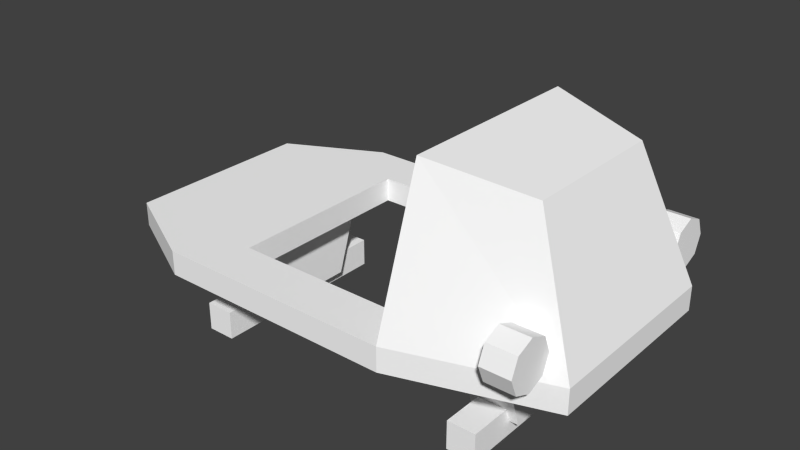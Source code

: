 # Source: drawer1.blend  (saved by Blender 2.71.3; exported with 4.5.12 LTS)
import bpy
from mathutils import Matrix  # noqa: F401  (used for matrix-valued properties, if any)

bpy.ops.wm.read_factory_settings(use_empty=True)
scene = bpy.context.scene
scene.name = 'Scene'

# ---- collections
col_collection_1 = bpy.data.collections.new('Collection 1'); scene.collection.children.link(col_collection_1)

# ---- materials (node trees are filled in below, after node groups)
mat_colobotmesh_mat_1 = bpy.data.materials.new('ColobotMesh_mat_1')
mat_colobotmesh_mat_1.alpha_threshold = 0.0
mat_colobotmesh_mat_1.use_transparent_shadow = False
mat_colobotmesh_mat_1.diffuse_color = (1.0, 1.0, 1.0, 1.0)
mat_colobotmesh_mat_1.specular_color = (0.0, 0.0, 0.0)
mat_colobotmesh_mat_1.roughness = 0.5

# ---- material node trees

# ---- world
world_world = bpy.data.worlds.new('World'); scene.world = world_world
world_world.color = (0.05088, 0.05088, 0.05088)
world_world.use_sun_shadow = False
world_world.sun_shadow_jitter_overblur = 0.0
world_world.cycles.sampling_method = 'MANUAL'
world_world.cycles.sample_map_resolution = 256

# ---- meshes
me_colobotmesh = bpy.data.meshes.new('ColobotMesh_')
me_colobotmesh.from_pydata([(2.0, 6.0, -2.0), (5.0, 3.0, -2.0), (2.0, 3.0, -3.0), (4.0, 5.656, -1.5), (5.0, 2.5, -2.0), (4.6, 3.854, 2.858), (2.7, 1.3, -2.0), (2.7, 0.7, -2.0), (-3.308, 0.7, 2.0), (2.49, 2.5, 1.5), (-2.493, 2.5, -1.5), (-2.493, 2.5, 1.5), (4.6, 3.854, 2.151), (4.0, 3.854, 2.151), (4.6, 3.5, 2.005), (4.6, 3.5, 2.505), (4.6, 3.0, 2.505), (3.49, 2.5, 1.5), (-3.0, 2.5, -3.0), (2.0, 2.5, -2.0), (4.6, 4.0, 2.505), (2.0, 2.5, 2.0), (-2.0, 3.0, -2.0), (2.0, 3.0, -2.0), (-2.0, 3.0, 2.0), (2.7, 0.7, 2.0), (4.0, 5.656, 1.5), (2.0, 6.0, 2.0), (4.0, 3.5, -2.5), (4.0, 3.0, -2.5), (4.0, 3.5, -2.0), (5.0, 2.5, 2.0), (2.0, 2.5, 3.0), (-2.0, 2.5, 2.0), (2.0, 3.0, 2.0), (-2.0, 2.5, -2.0), (4.0, 3.146, -2.146), (4.6, 3.854, -2.146), (-5.0, 2.5, -2.0), (2.0, 2.5, -3.0), (-3.0, 3.0, -3.0), (4.6, 4.0, -2.5), (4.0, 3.854, -2.146), (4.6, 3.854, -2.854), (4.0, 4.0, -2.5), (4.0, 3.854, -2.854), (3.3, 1.3, 2.0), (3.3, 0.7, 2.0), (3.3, 0.7, -2.0), (3.3, 1.3, -2.0), (2.7, 1.3, 2.0), (-5.0, 3.0, -2.0), (-3.308, 1.3, -2.0), (4.6, 3.5, 3.005), (4.0, 3.5, 3.005), (4.0, 3.146, -2.854), (4.6, 3.0, -2.5), (4.6, 3.146, -2.146), (-2.708, 0.7, -2.0), (-2.708, 1.3, 2.0), (-2.708, 1.3, -2.0), (-3.308, 1.3, 2.0), (-2.708, 0.7, 2.0), (-3.308, 0.7, -2.0), (4.6, 3.5, -3.0), (4.6, 3.146, -2.854), (4.0, 3.5, -3.0), (4.0, 3.146, 2.151), (4.0, 3.5, 2.505), (4.0, 3.146, 2.858), (-2.493, 1.0, -1.0), (-3.493, 2.5, -1.5), (-3.493, 2.5, 1.5), (-3.493, 1.0, -1.0), (-3.493, 1.0, 1.0), (4.0, 3.854, 2.858), (4.0, 4.0, 2.505), (4.0, 3.5, 2.005), (4.6, 3.146, 2.151), (3.49, 1.0, 1.0), (2.49, 1.0, 1.0), (2.49, 2.5, -1.5), (3.49, 2.5, -1.5), (3.49, 1.0, -1.0), (-3.0, 3.0, 3.0), (-3.0, 2.5, 3.0), (2.0, 3.0, 3.0), (-5.0, 3.0, 2.0), (-5.0, 2.5, 2.0), (-2.493, 1.0, 1.0), (4.0, 3.0, 2.505), (4.6, 3.146, 2.858), (4.6, 3.5, -2.5), (4.6, 3.5, -2.0), (5.0, 3.0, 2.0), (2.49, 1.0, -1.0)], [], [(46, 47, 48), (48, 49, 46), (81, 82, 83), (64, 65, 66), (65, 55, 66), (43, 45, 44), (75, 76, 68), (26, 3, 0), (0, 27, 26), (3, 1, 2), (2, 0, 3), (26, 94, 1), (1, 3, 26), (27, 86, 94), (94, 26, 27), (0, 2, 86), (86, 27, 0), (47, 25, 7), (7, 48, 47), (46, 49, 6), (6, 50, 46), (49, 48, 7), (7, 6, 49), (50, 25, 47), (47, 46, 50), (6, 7, 25), (25, 50, 6), (62, 8, 63), (63, 58, 62), (59, 60, 52), (52, 61, 59), (60, 58, 63), (63, 52, 60), (59, 62, 58), (58, 60, 59), (61, 8, 62), (62, 59, 61), (52, 63, 8), (8, 61, 52), (51, 38, 88), (87, 51, 88), (40, 18, 38), (51, 40, 38), (2, 39, 18), (40, 2, 18), (1, 4, 39), (2, 1, 39), (94, 31, 4), (1, 94, 4), (86, 32, 31), (94, 86, 31), (84, 85, 32), (86, 84, 32), (87, 88, 85), (84, 87, 85), (23, 19, 21), (34, 23, 21), (22, 35, 19), (23, 22, 19), (24, 33, 35), (22, 24, 35), (34, 21, 33), (24, 34, 33), (88, 38, 35), (38, 18, 35), (35, 33, 88), (88, 33, 85), (85, 33, 32), (33, 21, 32), (18, 39, 35), (35, 39, 19), (39, 4, 19), (32, 21, 31), (31, 21, 4), (21, 19, 4), (51, 87, 22), (40, 51, 22), (24, 22, 87), (24, 87, 84), (24, 84, 86), (34, 24, 86), (2, 40, 22), (2, 22, 23), (1, 2, 23), (34, 86, 94), (34, 94, 1), (23, 34, 1), (82, 17, 79), (79, 83, 82), (81, 95, 80), (80, 9, 81), (95, 83, 79), (79, 80, 95), (83, 95, 81), (80, 79, 17), (17, 9, 80), (10, 11, 89), (89, 70, 10), (71, 73, 74), (74, 72, 71), (73, 70, 89), (89, 74, 73), (71, 10, 70), (70, 73, 71), (74, 89, 11), (11, 72, 74), (66, 55, 28), (55, 29, 28), (29, 36, 28), (36, 30, 28), (30, 42, 28), (42, 44, 28), (44, 45, 28), (45, 66, 28), (65, 56, 55), (56, 29, 55), (56, 57, 29), (57, 36, 29), (57, 93, 36), (93, 30, 36), (93, 37, 30), (37, 42, 30), (37, 41, 42), (41, 44, 42), (41, 43, 44), (43, 64, 45), (64, 66, 45), (65, 64, 92), (56, 65, 92), (57, 56, 92), (93, 57, 92), (37, 93, 92), (41, 37, 92), (43, 41, 92), (64, 43, 92), (77, 67, 68), (67, 90, 68), (90, 69, 68), (69, 54, 68), (54, 75, 68), (76, 13, 68), (13, 77, 68), (14, 78, 77), (78, 67, 77), (78, 16, 67), (16, 90, 67), (16, 91, 90), (91, 69, 90), (91, 53, 69), (53, 54, 69), (53, 5, 54), (5, 75, 54), (5, 20, 75), (20, 76, 75), (20, 12, 76), (12, 13, 76), (12, 14, 13), (14, 77, 13), (78, 14, 15), (16, 78, 15), (91, 16, 15), (53, 91, 15), (5, 53, 15), (20, 5, 15), (12, 20, 15), (14, 12, 15)])
_uv = me_colobotmesh.uv_layers.new(name='UV_1')
_uv.uv.foreach_set('vector', [0.373, 0.623, 0.373, 0.5957, 0.0332, 0.5957, 0.0332, 0.5957, 0.0332, 0.623, 0.373, 0.623, 0.001953, 0.623, 0.001953, 0.623, 0.0293, 0.377, 0.623, 0.9707, 0.623, 0.998, 0.5488, 0.9707, 0.623, 0.998, 0.5488, 0.998, 0.5488, 0.9707, 0.623, 0.9707, 0.5488, 0.9707, 0.5488, 0.998, 0.5186, 0.9717, 0.5117, 0.9746, 0.5117, 0.9648, 0.998, 0.5532, 0.998, 0.5093, 0.752, 0.502, 0.752, 0.502, 0.752, 0.5605, 0.998, 0.5532, 0.916, 0.8376, 0.998, 0.5645, 0.752, 0.5645, 0.752, 0.5645, 0.752, 0.873, 0.916, 0.8376, 0.7017, 0.8105, 0.748, 0.5645, 0.377, 0.5645, 0.377, 0.5645, 0.4233, 0.8105, 0.7017, 0.8105, 0.752, 0.873, 0.752, 0.5645, 0.998, 0.5645, 0.998, 0.5645, 0.916, 0.8376, 0.752, 0.873, 0.0638, 0.8105, 0.001953, 0.627, 0.373, 0.627, 0.373, 0.627, 0.3112, 0.8105, 0.0638, 0.8105, 0.373, 0.623, 0.373, 0.5957, 0.0332, 0.5957, 0.0332, 0.5957, 0.0332, 0.623, 0.373, 0.623, 0.373, 0.623, 0.0332, 0.623, 0.0332, 0.5957, 0.0332, 0.5957, 0.373, 0.5957, 0.373, 0.623, 0.5215, 0.9512, 0.5215, 0.9316, 0.502, 0.9316, 0.502, 0.9316, 0.502, 0.9512, 0.5215, 0.9512, 0.502, 0.9512, 0.502, 0.9316, 0.5215, 0.9316, 0.5215, 0.9316, 0.5215, 0.9512, 0.502, 0.9512, 0.0332, 0.623, 0.0332, 0.5957, 0.373, 0.5957, 0.373, 0.5957, 0.373, 0.623, 0.0332, 0.623, 0.373, 0.623, 0.373, 0.5957, 0.0332, 0.5957, 0.0332, 0.5957, 0.0332, 0.623, 0.373, 0.623, 0.373, 0.623, 0.0332, 0.623, 0.0332, 0.5957, 0.0332, 0.5957, 0.373, 0.5957, 0.373, 0.623, 0.5215, 0.9512, 0.5215, 0.9316, 0.502, 0.9316, 0.502, 0.9316, 0.502, 0.9512, 0.5215, 0.9512, 0.373, 0.623, 0.373, 0.5957, 0.0332, 0.5957, 0.0332, 0.5957, 0.0332, 0.623, 0.373, 0.623, 0.502, 0.9512, 0.502, 0.9316, 0.5215, 0.9316, 0.5215, 0.9316, 0.5215, 0.9512, 0.502, 0.9512, 0.0332, 0.623, 0.0332, 0.5957, 0.373, 0.5957, 0.373, 0.5957, 0.373, 0.623, 0.0332, 0.623, 0.627, 0.873, 0.627, 0.8145, 0.748, 0.8145, 0.748, 0.873, 0.627, 0.873, 0.748, 0.8145, 0.627, 0.873, 0.627, 0.8145, 0.748, 0.8145, 0.748, 0.873, 0.627, 0.873, 0.748, 0.8145, 0.623, 0.873, 0.623, 0.8145, 0.001953, 0.8145, 0.001953, 0.873, 0.623, 0.873, 0.001953, 0.8145, 0.748, 0.873, 0.748, 0.8145, 0.627, 0.8145, 0.627, 0.873, 0.748, 0.873, 0.627, 0.8145, 0.748, 0.873, 0.748, 0.8145, 0.627, 0.8145, 0.627, 0.873, 0.748, 0.873, 0.627, 0.8145, 0.748, 0.873, 0.748, 0.8145, 0.627, 0.8145, 0.627, 0.873, 0.748, 0.873, 0.627, 0.8145, 0.001953, 0.873, 0.001953, 0.8145, 0.623, 0.8145, 0.623, 0.873, 0.001953, 0.873, 0.623, 0.8145, 0.627, 0.873, 0.627, 0.8145, 0.748, 0.8145, 0.748, 0.873, 0.627, 0.873, 0.748, 0.8145, 0.627, 0.873, 0.627, 0.8145, 0.748, 0.8145, 0.748, 0.873, 0.627, 0.873, 0.748, 0.8145, 0.627, 0.873, 0.627, 0.8145, 0.748, 0.8145, 0.748, 0.873, 0.627, 0.873, 0.748, 0.8145, 0.748, 0.873, 0.748, 0.8145, 0.627, 0.8145, 0.627, 0.873, 0.748, 0.873, 0.627, 0.8145, 0.748, 0.873, 0.748, 0.8145, 0.627, 0.8145, 0.627, 0.873, 0.748, 0.873, 0.627, 0.8145, 0.5182, 0.9851, 0.5052, 0.9851, 0.5052, 0.9851, 0.5052, 0.9851, 0.502, 0.9851, 0.5052, 0.9851, 0.5052, 0.9851, 0.5182, 0.9851, 0.5182, 0.9851, 0.5182, 0.9851, 0.5182, 0.9851, 0.5215, 0.9851, 0.5215, 0.9851, 0.5182, 0.9851, 0.5215, 0.9851, 0.5182, 0.9851, 0.5182, 0.9851, 0.5215, 0.9851, 0.502, 0.9851, 0.502, 0.9851, 0.5052, 0.9851, 0.5052, 0.9851, 0.502, 0.9851, 0.5052, 0.9851, 0.502, 0.9851, 0.5052, 0.9851, 0.5052, 0.9851, 0.5215, 0.9851, 0.5182, 0.9851, 0.5182, 0.9851, 0.5182, 0.9851, 0.5182, 0.9851, 0.5052, 0.9851, 0.5182, 0.9851, 0.5052, 0.9851, 0.5052, 0.9851, 0.5052, 0.987, 0.5182, 0.987, 0.5052, 0.987, 0.502, 0.987, 0.5052, 0.987, 0.5052, 0.987, 0.5182, 0.987, 0.5052, 0.987, 0.5182, 0.987, 0.5182, 0.987, 0.5182, 0.987, 0.5215, 0.987, 0.5182, 0.987, 0.5215, 0.987, 0.5215, 0.987, 0.5182, 0.987, 0.5182, 0.987, 0.5215, 0.987, 0.502, 0.987, 0.502, 0.987, 0.5052, 0.987, 0.502, 0.987, 0.5052, 0.987, 0.5052, 0.987, 0.5052, 0.987, 0.502, 0.987, 0.5052, 0.987, 0.5182, 0.987, 0.5215, 0.987, 0.5182, 0.987, 0.5182, 0.987, 0.5182, 0.987, 0.5052, 0.987, 0.5052, 0.987, 0.5182, 0.987, 0.5052, 0.987, 0.001953, 0.623, 0.0293, 0.623, 0.02474, 0.377, 0.02474, 0.377, 0.00651, 0.377, 0.001953, 0.623, 0.001953, 0.623, 0.00651, 0.377, 0.02474, 0.377, 0.02474, 0.377, 0.0293, 0.623, 0.001953, 0.623, 0.5085, 0.9796, 0.5085, 0.9796, 0.515, 0.9796, 0.515, 0.9796, 0.515, 0.9796, 0.5085, 0.9796, 0.0293, 0.377, 0.0293, 0.377, 0.001953, 0.623, 0.001953, 0.377, 0.001953, 0.377, 0.0293, 0.623, 0.0293, 0.623, 0.0293, 0.623, 0.001953, 0.377, 0.001953, 0.623, 0.0293, 0.623, 0.02474, 0.377, 0.02474, 0.377, 0.00651, 0.377, 0.001953, 0.623, 0.001953, 0.623, 0.00651, 0.377, 0.02474, 0.377, 0.02474, 0.377, 0.0293, 0.623, 0.001953, 0.623, 0.5085, 0.9796, 0.5085, 0.9796, 0.515, 0.9796, 0.515, 0.9796, 0.515, 0.9796, 0.5085, 0.9796, 0.001953, 0.623, 0.001953, 0.623, 0.0293, 0.377, 0.0293, 0.377, 0.0293, 0.377, 0.001953, 0.623, 0.001953, 0.377, 0.001953, 0.377, 0.0293, 0.623, 0.0293, 0.623, 0.0293, 0.623, 0.001953, 0.377, 0.502, 0.9648, 0.5048, 0.9579, 0.5117, 0.9648, 0.5048, 0.9579, 0.5117, 0.9551, 0.5117, 0.9648, 0.5117, 0.9551, 0.5186, 0.9579, 0.5117, 0.9648, 0.5186, 0.9579, 0.5215, 0.9648, 0.5117, 0.9648, 0.5215, 0.9648, 0.5186, 0.9717, 0.5117, 0.9648, 0.5186, 0.9717, 0.5117, 0.9746, 0.5117, 0.9648, 0.5117, 0.9746, 0.5048, 0.9717, 0.5117, 0.9648, 0.5048, 0.9717, 0.502, 0.9648, 0.5117, 0.9648, 0.623, 0.9707, 0.623, 0.998, 0.5488, 0.9707, 0.623, 0.998, 0.5488, 0.998, 0.5488, 0.9707, 0.623, 0.9707, 0.623, 0.998, 0.5488, 0.9707, 0.623, 0.998, 0.5488, 0.998, 0.5488, 0.9707, 0.623, 0.9707, 0.623, 0.998, 0.5488, 0.9707, 0.623, 0.998, 0.5488, 0.998, 0.5488, 0.9707, 0.623, 0.998, 0.623, 0.9707, 0.5488, 0.998, 0.623, 0.9707, 0.5488, 0.9707, 0.5488, 0.998, 0.623, 0.998, 0.623, 0.9707, 0.5488, 0.998, 0.623, 0.9707, 0.5488, 0.9707, 0.5488, 0.998, 0.623, 0.998, 0.623, 0.9707, 0.5488, 0.998, 0.623, 0.998, 0.623, 0.9707, 0.5488, 0.998, 0.623, 0.9707, 0.5488, 0.9707, 0.5488, 0.998, 0.6447, 0.8947, 0.627, 0.9375, 0.6875, 0.9375, 0.6875, 0.877, 0.6447, 0.8947, 0.6875, 0.9375, 0.7303, 0.8947, 0.6875, 0.877, 0.6875, 0.9375, 0.748, 0.9375, 0.7303, 0.8947, 0.6875, 0.9375, 0.7303, 0.9803, 0.748, 0.9375, 0.6875, 0.9375, 0.6875, 0.998, 0.7303, 0.9803, 0.6875, 0.9375, 0.6447, 0.9803, 0.6875, 0.998, 0.6875, 0.9375, 0.627, 0.9375, 0.6447, 0.9803, 0.6875, 0.9375, 0.502, 0.9648, 0.5048, 0.9579, 0.5117, 0.9648, 0.5048, 0.9579, 0.5117, 0.9551, 0.5117, 0.9648, 0.5117, 0.9551, 0.5186, 0.9579, 0.5117, 0.9648, 0.5186, 0.9579, 0.5215, 0.9648, 0.5117, 0.9648, 0.5215, 0.9648, 0.5186, 0.9717, 0.5117, 0.9648, 0.5117, 0.9746, 0.5048, 0.9717, 0.5117, 0.9648, 0.5048, 0.9717, 0.502, 0.9648, 0.5117, 0.9648, 0.623, 0.9707, 0.623, 0.998, 0.5488, 0.9707, 0.623, 0.998, 0.5488, 0.998, 0.5488, 0.9707, 0.623, 0.9707, 0.623, 0.998, 0.5488, 0.9707, 0.623, 0.998, 0.5488, 0.998, 0.5488, 0.9707, 0.623, 0.9707, 0.623, 0.998, 0.5488, 0.9707, 0.623, 0.998, 0.5488, 0.998, 0.5488, 0.9707, 0.623, 0.9707, 0.623, 0.998, 0.5488, 0.9707, 0.623, 0.998, 0.5488, 0.998, 0.5488, 0.9707, 0.623, 0.998, 0.623, 0.9707, 0.5488, 0.998, 0.623, 0.9707, 0.5488, 0.9707, 0.5488, 0.998, 0.623, 0.998, 0.623, 0.9707, 0.5488, 0.998, 0.623, 0.9707, 0.5488, 0.9707, 0.5488, 0.998, 0.623, 0.998, 0.623, 0.9707, 0.5488, 0.998, 0.623, 0.9707, 0.5488, 0.9707, 0.5488, 0.998, 0.623, 0.998, 0.623, 0.9707, 0.5488, 0.998, 0.623, 0.9707, 0.5488, 0.9707, 0.5488, 0.998, 0.6447, 0.8947, 0.627, 0.9375, 0.6875, 0.9375, 0.6875, 0.877, 0.6447, 0.8947, 0.6875, 0.9375, 0.7303, 0.8947, 0.6875, 0.877, 0.6875, 0.9375, 0.748, 0.9375, 0.7303, 0.8947, 0.6875, 0.9375, 0.7303, 0.9803, 0.748, 0.9375, 0.6875, 0.9375, 0.6875, 0.998, 0.7303, 0.9803, 0.6875, 0.9375, 0.6447, 0.9803, 0.6875, 0.998, 0.6875, 0.9375, 0.627, 0.9375, 0.6447, 0.9803, 0.6875, 0.9375])
_uv.active_render = True
_uv = me_colobotmesh.uv_layers.new(name='UV_2')
_uv.uv.foreach_set('vector', [0.8327, 0.1132, 0.8327, 0.0, 0.1665, 0.0, 0.1665, 0.0, 0.1665, 0.1132, 0.8327, 0.1132, 0.7491, 0.3396, 0.8491, 0.3396, 0.8491, 0.0566, 0.96, 0.5283, 0.96, 0.4616, 0.9, 0.5283, 0.96, 0.4616, 0.9, 0.4616, 0.9, 0.5283, 0.96, 0.02439, 0.9, 0.02439, 0.9, 0.08327, 0.9756, 0.595, 0.9167, 0.6226, 0.9167, 0.5283, 0.9, 0.7494, 0.9, 0.2498, 0.7, 0.1665, 0.7, 0.1665, 0.7, 0.8327, 0.9, 0.7494, 0.9, 0.9351, 1.0, 0.434, 0.7, 0.434, 0.7, 0.434, 0.7, 1.0, 0.9, 0.9351, 0.7494, 0.9351, 0.8327, 0.434, 0.1665, 0.434, 0.1665, 0.434, 0.2498, 0.9351, 0.7494, 0.9351, 0.7, 1.0, 0.7, 0.434, 1.0, 0.434, 1.0, 0.434, 0.9, 0.9351, 0.7, 1.0, 0.1665, 1.0, -5.96e-08, 0.434, 0.9992, 0.434, 0.9992, 0.434, 0.8327, 1.0, 0.1665, 1.0, 0.83, 0.8327, 0.77, 0.8327, 0.77, 0.1665, 0.77, 0.1665, 0.83, 0.1665, 0.83, 0.8327, 0.83, 0.8327, 0.83, 0.1665, 0.77, 0.1665, 0.77, 0.1665, 0.77, 0.8327, 0.83, 0.8327, 0.83, 0.1132, 0.83, 0.0, 0.77, 0.0, 0.77, 0.0, 0.77, 0.1132, 0.83, 0.1132, 0.77, 0.1132, 0.77, 0.0, 0.83, 0.0, 0.83, 0.0, 0.83, 0.1132, 0.77, 0.1132, 0.1665, 0.1132, 0.1665, 0.0, 0.8327, 0.0, 0.8327, 0.0, 0.8327, 0.1132, 0.1665, 0.1132, 0.2292, 0.8327, 0.1692, 0.8327, 0.1692, 0.1665, 0.1692, 0.1665, 0.2292, 0.1665, 0.2292, 0.8327, 0.2292, 0.8327, 0.2292, 0.1665, 0.1692, 0.1665, 0.1692, 0.1665, 0.1692, 0.8327, 0.2292, 0.8327, 0.2292, 0.1132, 0.2292, 0.0, 0.1692, 0.0, 0.1692, 0.0, 0.1692, 0.1132, 0.2292, 0.1132, 0.8327, 0.1132, 0.8327, 0.0, 0.1665, 0.0, 0.1665, 0.0, 0.1665, 0.1132, 0.8327, 0.1132, 0.1692, 0.1132, 0.1692, 0.0, 0.2292, 0.0, 0.2292, 0.0, 0.2292, 0.1132, 0.1692, 0.1132, 0.1665, 0.1132, 0.1665, 0.0, 0.8327, 0.0, 0.8327, 0.0, 0.8327, 0.1132, 0.1665, 0.1132, 0.1665, 0.434, 0.1665, 0.3396, 0.8327, 0.3396, 0.8327, 0.434, 0.1665, 0.434, 0.8327, 0.3396, 0.2, 0.434, 0.2, 0.3396, 0.0, 0.3396, 0.0, 0.434, 0.2, 0.434, 0.0, 0.3396, 0.7, 0.434, 0.7, 0.3396, 0.2, 0.3396, 0.2, 0.434, 0.7, 0.434, 0.2, 0.3396, 1.0, 0.434, 1.0, 0.3396, 0.7, 0.3396, 0.7, 0.434, 1.0, 0.434, 0.7, 0.3396, 0.8327, 0.434, 0.8327, 0.3396, 0.1665, 0.3396, 0.1665, 0.434, 0.8327, 0.434, 0.1665, 0.3396, 0.7, 0.434, 0.7, 0.3396, 1.0, 0.3396, 1.0, 0.434, 0.7, 0.434, 1.0, 0.3396, 0.2, 0.434, 0.2, 0.3396, 0.7, 0.3396, 0.7, 0.434, 0.2, 0.434, 0.7, 0.3396, 0.0, 0.434, 0.0, 0.3396, 0.2, 0.3396, 0.2, 0.434, 0.0, 0.434, 0.2, 0.3396, 0.1665, 0.434, 0.1665, 0.3396, 0.8327, 0.3396, 0.8327, 0.434, 0.1665, 0.434, 0.8327, 0.3396, 0.3, 0.434, 0.3, 0.3396, 0.7, 0.3396, 0.7, 0.434, 0.3, 0.434, 0.7, 0.3396, 0.8327, 0.434, 0.8327, 0.3396, 0.1665, 0.3396, 0.1665, 0.434, 0.8327, 0.434, 0.1665, 0.3396, 0.7, 0.434, 0.7, 0.3396, 0.3, 0.3396, 0.3, 0.434, 0.7, 0.434, 0.3, 0.3396, 0.0, 0.8327, 0.0, 0.1665, 0.3, 0.1665, 0.0, 0.1665, 0.2, 0.0, 0.3, 0.1665, 0.3, 0.1665, 0.3, 0.8327, 0.0, 0.8327, 0.0, 0.8327, 0.3, 0.8327, 0.2, 0.9992, 0.2, 0.9992, 0.3, 0.8327, 0.7, 0.9992, 0.3, 0.8327, 0.7, 0.8327, 0.7, 0.9992, 0.2, 0.0, 0.7, 0.0, 0.3, 0.1665, 0.3, 0.1665, 0.7, 0.0, 0.7, 0.1665, 0.7, 0.0, 1.0, 0.1665, 0.7, 0.1665, 0.7, 0.9992, 0.7, 0.8327, 1.0, 0.8327, 1.0, 0.8327, 0.7, 0.8327, 1.0, 0.1665, 0.7, 0.8327, 0.7, 0.1665, 1.0, 0.1665, 0.0, 0.1665, 0.0, 0.8327, 0.3, 0.1665, 0.2, 0.0, 0.0, 0.1665, 0.3, 0.1665, 0.3, 0.8327, 0.3, 0.1665, 0.0, 0.8327, 0.3, 0.8327, 0.0, 0.8327, 0.2, 0.9992, 0.3, 0.8327, 0.2, 0.9992, 0.7, 0.9992, 0.7, 0.8327, 0.3, 0.8327, 0.7, 0.9992, 0.7, 0.0, 0.2, 0.0, 0.3, 0.1665, 0.7, 0.0, 0.3, 0.1665, 0.7, 0.1665, 1.0, 0.1665, 0.7, 0.0, 0.7, 0.1665, 0.7, 0.8327, 0.7, 0.9992, 1.0, 0.8327, 0.7, 0.8327, 1.0, 0.8327, 1.0, 0.1665, 0.7, 0.1665, 0.7, 0.8327, 1.0, 0.1665, 0.2498, 0.3396, 0.7494, 0.3396, 0.6662, 0.0566, 0.6662, 0.0566, 0.3331, 0.0566, 0.2498, 0.3396, 0.2498, 0.3396, 0.3331, 0.0566, 0.6662, 0.0566, 0.6662, 0.0566, 0.7494, 0.3396, 0.2498, 0.3396, 0.7491, 0.3331, 0.8491, 0.3331, 0.8491, 0.6662, 0.8491, 0.6662, 0.7491, 0.6662, 0.7491, 0.3331, 0.8491, 0.0566, 0.7491, 0.0566, 0.7491, 0.3396, 0.7491, 0.0566, 0.8491, 0.0566, 0.8491, 0.3396, 0.8491, 0.3396, 0.7491, 0.3396, 0.7491, 0.0566, 0.2498, 0.3396, 0.7494, 0.3396, 0.6662, 0.0566, 0.6662, 0.0566, 0.3331, 0.0566, 0.2498, 0.3396, 0.2498, 0.3396, 0.3331, 0.0566, 0.6662, 0.0566, 0.6662, 0.0566, 0.7494, 0.3396, 0.2498, 0.3396, 0.1507, 0.3331, 0.2507, 0.3331, 0.2507, 0.6662, 0.2507, 0.6662, 0.1507, 0.6662, 0.1507, 0.3331, 0.1507, 0.3396, 0.2507, 0.3396, 0.2507, 0.0566, 0.2507, 0.0566, 0.1507, 0.0566, 0.1507, 0.3396, 0.1507, 0.0566, 0.2507, 0.0566, 0.2507, 0.3396, 0.2507, 0.3396, 0.1507, 0.3396, 0.1507, 0.0566, -5.96e-08, 0.5283, 0.02439, 0.4616, 0.08327, 0.5283, 0.02439, 0.4616, 0.08327, 0.434, 0.08327, 0.5283, 0.08327, 0.434, 0.1421, 0.4616, 0.08327, 0.5283, 0.1421, 0.4616, 0.1665, 0.5283, 0.08327, 0.5283, 0.1665, 0.5283, 0.1421, 0.595, 0.08327, 0.5283, 0.1421, 0.595, 0.08327, 0.6226, 0.08327, 0.5283, 0.08327, 0.6226, 0.02439, 0.595, 0.08327, 0.5283, 0.02439, 0.595, -5.96e-08, 0.5283, 0.08327, 0.5283, 0.96, 0.02439, 0.96, 0.08327, 0.9, 0.02439, 0.96, 0.08327, 0.9, 0.08327, 0.9, 0.02439, 0.96, 0.08327, 0.96, 0.1421, 0.9, 0.08327, 0.96, 0.1421, 0.9, 0.1421, 0.9, 0.08327, 0.96, 0.4616, 0.96, 0.5283, 0.9, 0.4616, 0.96, 0.5283, 0.9, 0.5283, 0.9, 0.4616, 0.96, 0.5283, 0.96, 0.595, 0.9, 0.5283, 0.96, 0.595, 0.9, 0.595, 0.9, 0.5283, 0.96, 0.1421, 0.96, 0.08327, 0.9, 0.1421, 0.96, 0.08327, 0.9, 0.08327, 0.9, 0.1421, 0.96, 0.08327, 0.96, 0.02439, 0.9, 0.08327, 0.96, 0.595, 0.96, 0.5283, 0.9, 0.595, 0.96, 0.5283, 0.9, 0.5283, 0.9, 0.595, 0.02439, 0.4616, -5.96e-08, 0.5283, 0.08327, 0.5283, 0.08327, 0.434, 0.02439, 0.4616, 0.08327, 0.5283, 0.1421, 0.4616, 0.08327, 0.434, 0.08327, 0.5283, 0.1665, 0.5283, 0.1421, 0.4616, 0.08327, 0.5283, 0.1421, 0.595, 0.1665, 0.5283, 0.08327, 0.5283, 0.08327, 0.6226, 0.1421, 0.595, 0.08327, 0.5283, 0.02439, 0.595, 0.08327, 0.6226, 0.08327, 0.5283, -5.96e-08, 0.5283, 0.02439, 0.595, 0.08327, 0.5283, 0.8335, 0.5283, 0.8579, 0.4616, 0.9167, 0.5283, 0.8579, 0.4616, 0.9167, 0.434, 0.9167, 0.5283, 0.9167, 0.434, 0.9756, 0.4616, 0.9167, 0.5283, 0.9756, 0.4616, 1.0, 0.5283, 0.9167, 0.5283, 1.0, 0.5283, 0.9756, 0.595, 0.9167, 0.5283, 0.9167, 0.6226, 0.8579, 0.595, 0.9167, 0.5283, 0.8579, 0.595, 0.8335, 0.5283, 0.9167, 0.5283, 0.96, 0.5283, 0.96, 0.4616, 0.9, 0.5283, 0.96, 0.4616, 0.9, 0.4616, 0.9, 0.5283, 0.96, 0.8579, 0.96, 0.9167, 0.9, 0.8579, 0.96, 0.9167, 0.9, 0.9167, 0.9, 0.8579, 0.96, 0.9167, 0.96, 0.9756, 0.9, 0.9167, 0.96, 0.9756, 0.9, 0.9756, 0.9, 0.9167, 0.96, 0.4616, 0.96, 0.5283, 0.9, 0.4616, 0.96, 0.5283, 0.9, 0.5283, 0.9, 0.4616, 0.96, 0.5283, 0.96, 0.595, 0.9, 0.5283, 0.96, 0.595, 0.9, 0.595, 0.9, 0.5283, 0.96, 0.9756, 0.96, 0.9167, 0.9, 0.9756, 0.96, 0.9167, 0.9, 0.9167, 0.9, 0.9756, 0.96, 0.9167, 0.96, 0.8579, 0.9, 0.9167, 0.96, 0.8579, 0.9, 0.8579, 0.9, 0.9167, 0.96, 0.595, 0.96, 0.5283, 0.9, 0.595, 0.96, 0.5283, 0.9, 0.5283, 0.9, 0.595, 0.8579, 0.4616, 0.8335, 0.5283, 0.9167, 0.5283, 0.9167, 0.434, 0.8579, 0.4616, 0.9167, 0.5283, 0.9756, 0.4616, 0.9167, 0.434, 0.9167, 0.5283, 1.0, 0.5283, 0.9756, 0.4616, 0.9167, 0.5283, 0.9756, 0.595, 1.0, 0.5283, 0.9167, 0.5283, 0.9167, 0.6226, 0.9756, 0.595, 0.9167, 0.5283, 0.8579, 0.595, 0.9167, 0.6226, 0.9167, 0.5283, 0.8335, 0.5283, 0.8579, 0.595, 0.9167, 0.5283])
me_colobotmesh.materials.append(mat_colobotmesh_mat_1)
me_colobotmesh.use_remesh_preserve_volume = False
me_colobotmesh.use_remesh_preserve_attributes = False
me_colobotmesh.use_mirror_vertex_groups = False
me_colobotmesh.update()

# ---- objects
ob_colobotmesh_1 = bpy.data.objects.new('ColobotMesh_1', me_colobotmesh)

# ---- transforms, parenting, visibility, modifiers, constraints
ob_colobotmesh_1.location = (0.0, 0.0, 0.0)
ob_colobotmesh_1.rotation_euler = (1.571, 0.0, 0.0)
ob_colobotmesh_1.lineart.crease_threshold = 0.0

# ---- collection membership
col_collection_1.objects.link(ob_colobotmesh_1)

# ---- scene / render settings (as saved in the file)
scene.frame_start = 1; scene.frame_end = 250; scene.frame_set(1)
scene.render.engine = 'BLENDER_EEVEE_NEXT'
scene.render.image_settings.color_depth = '16'
scene.render.resolution_percentage = 50
scene.render.dither_intensity = 0.0
scene.cycles.use_denoising = False
scene.cycles.samples = 10
scene.cycles.sampling_pattern = 'TABULATED_SOBOL'
scene.cycles.light_sampling_threshold = 0.0
scene.cycles.use_adaptive_sampling = False
scene.cycles.use_light_tree = False
scene.cycles.blur_glossy = 0.0
scene.cycles.pixel_filter_type = 'GAUSSIAN'
scene.cycles.sample_clamp_indirect = 0.0
scene.view_settings.view_transform = 'Standard'
bpy.context.view_layer.update()

# ---- added for rendering (the .blend has no active camera and no usable light): camera, sun
cam_auto = bpy.data.cameras.new('AutoCamera')
cam_auto.lens = 50.0
cam_auto.sensor_width = 36.0
cam_auto.clip_end = 1000.0
ob_auto_camera = bpy.data.objects.new('AutoCamera', cam_auto)
scene.collection.objects.link(ob_auto_camera)
ob_auto_camera.location = (11.8539, -14.227, 12.8331)
ob_auto_camera.rotation_euler = (1.09748, -7.21219e-08, 0.694738)
scene.camera = ob_auto_camera
light_auto_sun = bpy.data.lights.new('AutoSun', 'SUN')
light_auto_sun.energy = 3.0
light_auto_sun.angle = 0.0523599
ob_auto_sun = bpy.data.objects.new('AutoSun', light_auto_sun)
scene.collection.objects.link(ob_auto_sun)
ob_auto_sun.rotation_euler = (0.872665, 0.174533, 0.523599)
bpy.context.view_layer.update()
